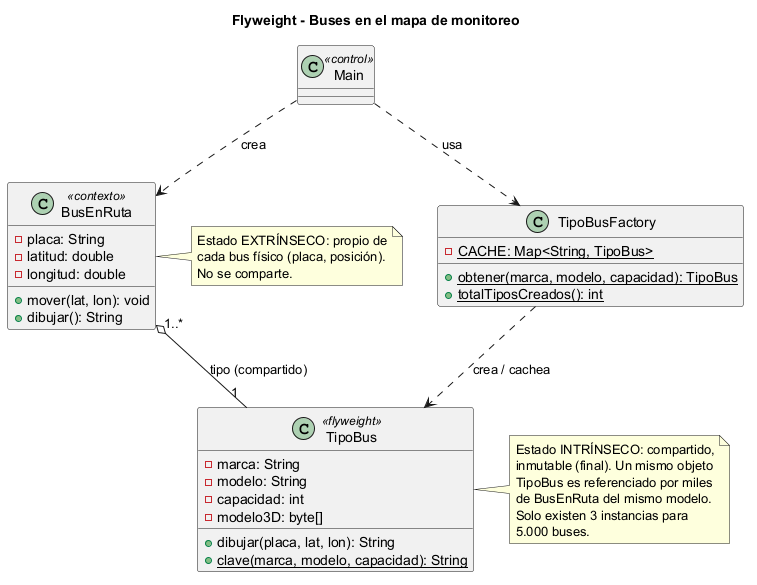

The diagram above was rendered by PlantUML. Its source (embedded in the PNG):
@startuml
title Flyweight - Buses en el mapa de monitoreo

class Main <<control>>

class TipoBusFactory {
  -{static} CACHE: Map<String, TipoBus>
  +{static} obtener(marca, modelo, capacidad): TipoBus
  +{static} totalTiposCreados(): int
}

class TipoBus <<flyweight>> {
  -marca: String
  -modelo: String
  -capacidad: int
  -modelo3D: byte[]
  +dibujar(placa, lat, lon): String
  +{static} clave(marca, modelo, capacidad): String
}

class BusEnRuta <<contexto>> {
  -placa: String
  -latitud: double
  -longitud: double
  +mover(lat, lon): void
  +dibujar(): String
}

Main ..> TipoBusFactory : usa
Main ..> BusEnRuta : crea
TipoBusFactory ..> TipoBus : crea / cachea
BusEnRuta "1..*" o-- "1" TipoBus : tipo (compartido)

note right of TipoBus
  Estado INTRÍNSECO: compartido,
  inmutable (final). Un mismo objeto
  TipoBus es referenciado por miles
  de BusEnRuta del mismo modelo.
  Solo existen 3 instancias para
  5.000 buses.
end note

note right of BusEnRuta
  Estado EXTRÍNSECO: propio de
  cada bus físico (placa, posición).
  No se comparte.
end note

@enduml